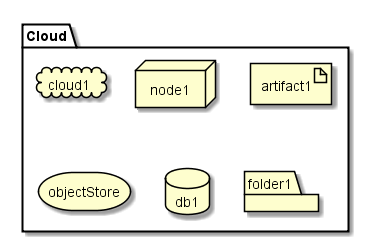

The diagram above was rendered by PlantUML. Its source (embedded in the PNG):
@startuml

package  "Cloud" {
  cloud cloud1
  node node1
  artifact artifact1
  storage objectStore
  database db1
  folder folder1
}

@enduml